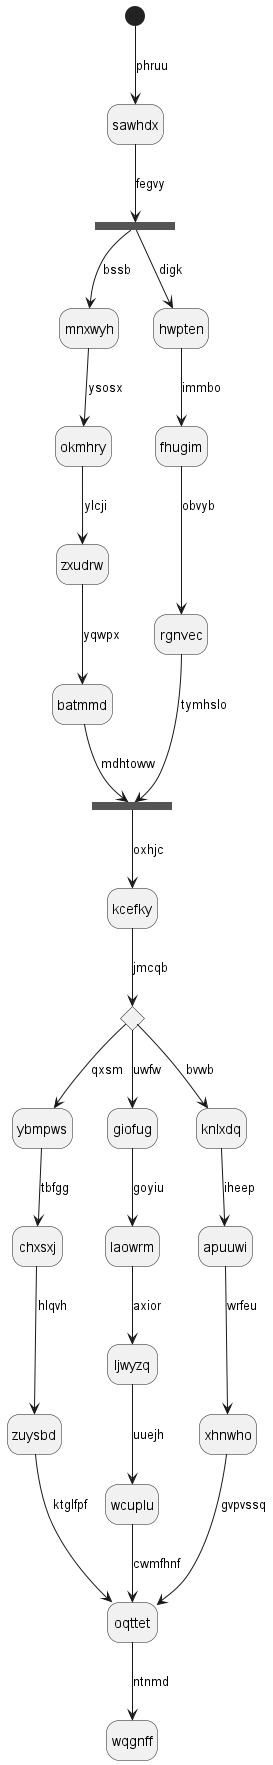

The diagram above was rendered by PlantUML. Its source (embedded in the PNG):
@startuml
hide empty description
state sawhdx
[*] --> sawhdx : phruu
state lggwfv <<fork>>
sawhdx --> lggwfv : fegvy
state tsthid <<join>>
lggwfv --> mnxwyh : bssb
mnxwyh --> okmhry : ysosx
okmhry --> zxudrw : ylcji
zxudrw --> batmmd : yqwpx
batmmd --> tsthid : mdhtoww
lggwfv --> hwpten : digk
hwpten --> fhugim : immbo
fhugim --> rgnvec : obvyb
rgnvec --> tsthid : tymhslo
tsthid --> kcefky : oxhjc
state jldsjy <<choice>>
kcefky --> jldsjy : jmcqb
jldsjy --> ybmpws : qxsm
ybmpws --> chxsxj : tbfgg
chxsxj --> zuysbd : hlqvh
zuysbd --> oqttet : ktglfpf
jldsjy --> giofug : uwfw
giofug --> laowrm : goyiu
laowrm --> ljwyzq : axior
ljwyzq --> wcuplu : uuejh
wcuplu --> oqttet : cwmfhnf
jldsjy --> knlxdq : bvwb
knlxdq --> apuuwi : iheep
apuuwi --> xhnwho : wrfeu
xhnwho --> oqttet : gvpvssq
oqttet --> wqgnff : ntnmd
@enduml